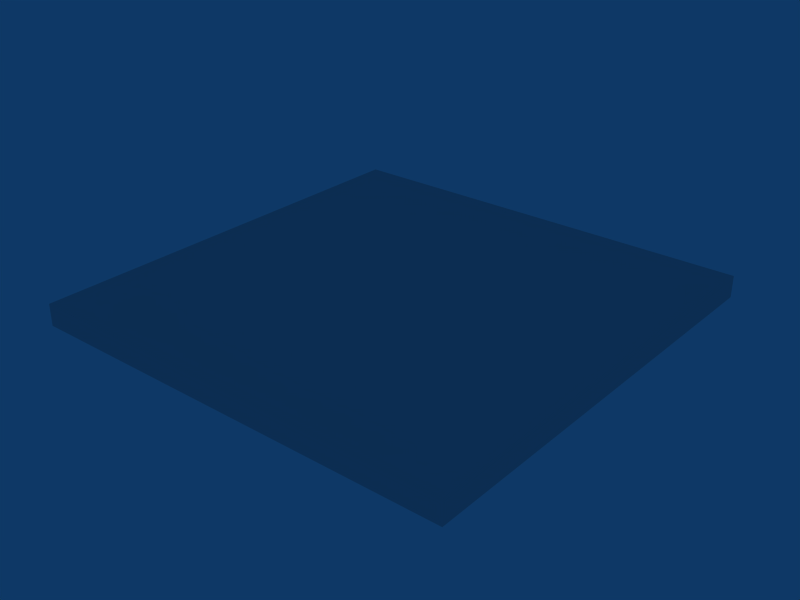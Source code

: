 # Source: board.blend  (saved by Blender 2.48.1; exported with 4.5.12 LTS)
import bpy
from mathutils import Matrix  # noqa: F401  (used for matrix-valued properties, if any)

bpy.ops.wm.read_factory_settings(use_empty=True)
scene = bpy.context.scene
scene.name = 'Scene'

# ---- collections
col_collection_1 = bpy.data.collections.new('Collection 1'); scene.collection.children.link(col_collection_1)

# ---- world
world_world = bpy.data.worlds.new('World'); scene.world = world_world
world_world.color = (0.05656, 0.2208, 0.4)
world_world.use_sun_shadow = False
world_world.sun_shadow_jitter_overblur = 0.0
world_world.cycles.sampling_method = 'MANUAL'
world_world.cycles.sample_map_resolution = 256

# ---- meshes
me_cube = bpy.data.meshes.new('Cube')
me_cube.from_pydata([(0.08, 0.08, -4.23), (0.08, -0.08, -4.23), (-0.08, -0.08, -4.23), (-0.08, 0.08, -4.23), (0.08, 0.08, -4.222), (0.08, -0.08, -4.222), (-0.08, -0.08, -4.222), (-0.08, 0.08, -4.222)], [], [(0, 1, 2, 3), (4, 7, 6, 5), (0, 4, 5, 1), (1, 5, 6, 2), (2, 6, 7, 3), (4, 0, 3, 7)])
_uv = me_cube.uv_layers.new(name='UVTex')
_uv.uv.foreach_set('vector', [1.0, 1.0, 1.49e-07, 1.0, 0.0, 0.0, 1.0, 0.0, 3.0, 3.0, -1.0, 3.0, -1.0, -1.0, 3.0, -1.0, 0.0075, -1.498, 0.1075, -1.498, 0.1075, 2.503, 0.0075, 2.503, 0.0075, -1.498, 0.1075, -1.498, 0.1075, 2.503, 0.0075, 2.503, 0.0075, -1.498, 0.1075, -1.498, 0.1075, 2.503, 0.0075, 2.503, 0.0075, -1.498, 0.1075, -1.498, 0.1075, 2.503, 0.0075, 2.503])
me_cube.use_remesh_preserve_volume = False
me_cube.use_remesh_preserve_attributes = False
me_cube.use_mirror_vertex_groups = False
me_cube.update()

# ---- objects
ob_cube = bpy.data.objects.new('Cube', me_cube)

# ---- transforms, parenting, visibility, modifiers, constraints
ob_cube.location = (0.0, 0.0, 422.2)
ob_cube.scale = (100.0, 100.0, 100.0)
ob_cube.lock_rotations_4d = False
ob_cube.empty_display_type = 'ARROWS'
ob_cube.lineart.crease_threshold = 0.0

# ---- collection membership
col_collection_1.objects.link(ob_cube)

# ---- scene / render settings (as saved in the file)
scene.frame_start = 1; scene.frame_end = 250; scene.frame_set(1)
scene.render.engine = 'BLENDER_EEVEE_NEXT'
scene.render.image_settings.file_format = 'JPEG'
scene.render.image_settings.color_mode = 'RGB'
scene.render.image_settings.compression = 90
scene.render.resolution_x = 800
scene.render.resolution_y = 600
scene.render.pixel_aspect_x = 100.0
scene.render.pixel_aspect_y = 100.0
scene.render.fps = 25
scene.render.dither_intensity = 0.0
scene.render.use_compositing = False
scene.render.use_sequencer = False
scene.render.bake_margin = 2
scene.render.bake_bias = 0.0
scene.render.use_stamp_time = False
scene.render.use_stamp_date = False
scene.render.use_stamp_frame = False
scene.render.use_stamp_camera = False
scene.render.use_stamp_scene = False
scene.render.use_stamp_filename = False
scene.render.use_stamp_render_time = False
scene.render.stamp_font_size = 0
scene.cycles.use_denoising = False
scene.cycles.samples = 10
scene.cycles.sampling_pattern = 'TABULATED_SOBOL'
scene.cycles.light_sampling_threshold = 0.0
scene.cycles.use_adaptive_sampling = False
scene.cycles.use_light_tree = False
scene.cycles.blur_glossy = 0.0
scene.cycles.volume_bounces = 1
scene.cycles.pixel_filter_type = 'GAUSSIAN'
scene.cycles.sample_clamp_indirect = 0.0
scene.view_settings.view_transform = 'Raw'
bpy.context.view_layer.update()

# ---- added for rendering (the .blend has no active camera): camera
cam_auto = bpy.data.cameras.new('AutoCamera')
cam_auto.lens = 50.0
cam_auto.sensor_width = 36.0
cam_auto.clip_end = 1000.0
ob_auto_camera = bpy.data.objects.new('AutoCamera', cam_auto)
scene.collection.objects.link(ob_auto_camera)
ob_auto_camera.location = (20.9477, -25.1372, 16.3731)
ob_auto_camera.rotation_euler = (1.09748, -7.21219e-08, 0.694738)
scene.camera = ob_auto_camera
bpy.context.view_layer.update()
